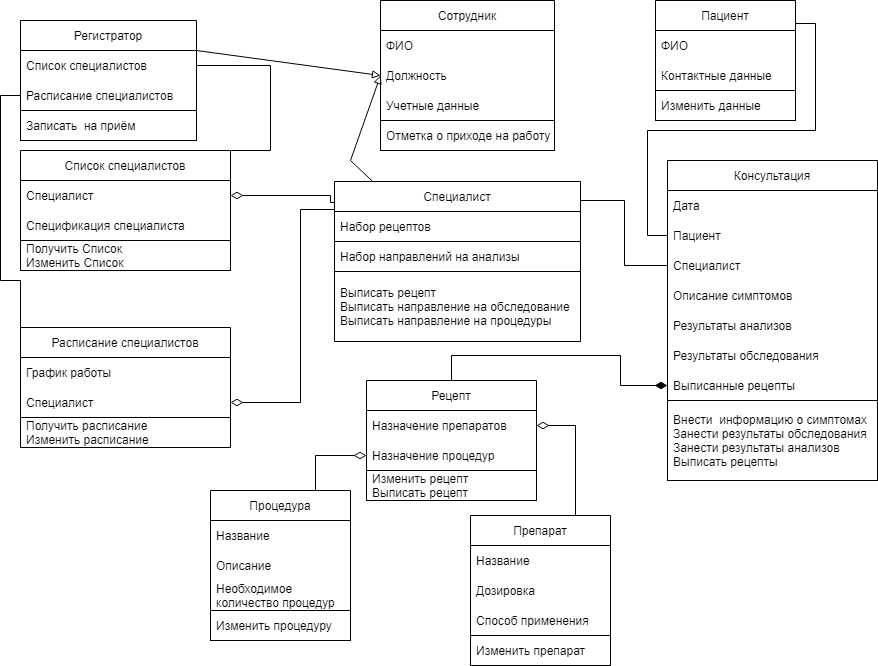

The diagram above was exported from draw.io. Its source (the exported page's mxGraphModel, read from the mxfile embedded in the PNG):
<mxGraphModel dx="1695" dy="450" grid="1" gridSize="10" guides="1" tooltips="1" connect="1" arrows="1" fold="1" page="1" pageScale="1" pageWidth="827" pageHeight="1169" math="0" shadow="0">
  <root>
    <mxCell id="0" />
    <mxCell id="1" parent="0" />
    <mxCell id="82b0NI4uJ6PpB22fCK99-34" value="Сотрудник" style="swimlane;fontStyle=0;childLayout=stackLayout;horizontal=1;startSize=30;horizontalStack=0;resizeParent=1;resizeParentMax=0;resizeLast=0;collapsible=1;marginBottom=0;" vertex="1" parent="1">
      <mxGeometry x="350" y="10" width="174" height="150" as="geometry" />
    </mxCell>
    <mxCell id="82b0NI4uJ6PpB22fCK99-35" value="ФИО" style="text;strokeColor=none;fillColor=none;align=left;verticalAlign=middle;spacingLeft=4;spacingRight=4;overflow=hidden;points=[[0,0.5],[1,0.5]];portConstraint=eastwest;rotatable=0;" vertex="1" parent="82b0NI4uJ6PpB22fCK99-34">
      <mxGeometry y="30" width="174" height="30" as="geometry" />
    </mxCell>
    <mxCell id="82b0NI4uJ6PpB22fCK99-36" value="Должность" style="text;strokeColor=none;fillColor=none;align=left;verticalAlign=middle;spacingLeft=4;spacingRight=4;overflow=hidden;points=[[0,0.5],[1,0.5]];portConstraint=eastwest;rotatable=0;" vertex="1" parent="82b0NI4uJ6PpB22fCK99-34">
      <mxGeometry y="60" width="174" height="30" as="geometry" />
    </mxCell>
    <mxCell id="82b0NI4uJ6PpB22fCK99-37" value="Учетные данные" style="text;strokeColor=none;fillColor=none;align=left;verticalAlign=middle;spacingLeft=4;spacingRight=4;overflow=hidden;points=[[0,0.5],[1,0.5]];portConstraint=eastwest;rotatable=0;" vertex="1" parent="82b0NI4uJ6PpB22fCK99-34">
      <mxGeometry y="90" width="174" height="30" as="geometry" />
    </mxCell>
    <mxCell id="82b0NI4uJ6PpB22fCK99-93" value="Отметка о приходе на работу" style="text;align=left;verticalAlign=middle;spacingLeft=4;spacingRight=4;overflow=hidden;points=[[0,0.5],[1,0.5]];portConstraint=eastwest;rotatable=0;strokeColor=default;" vertex="1" parent="82b0NI4uJ6PpB22fCK99-34">
      <mxGeometry y="120" width="174" height="30" as="geometry" />
    </mxCell>
    <mxCell id="82b0NI4uJ6PpB22fCK99-38" value="Регистратор" style="swimlane;fontStyle=0;childLayout=stackLayout;horizontal=1;startSize=30;horizontalStack=0;resizeParent=1;resizeParentMax=0;resizeLast=0;collapsible=1;marginBottom=0;" vertex="1" parent="1">
      <mxGeometry x="-10" y="30" width="176" height="120" as="geometry" />
    </mxCell>
    <mxCell id="82b0NI4uJ6PpB22fCK99-39" value="Список специалистов" style="text;strokeColor=none;fillColor=none;align=left;verticalAlign=middle;spacingLeft=4;spacingRight=4;overflow=hidden;points=[[0,0.5],[1,0.5]];portConstraint=eastwest;rotatable=0;" vertex="1" parent="82b0NI4uJ6PpB22fCK99-38">
      <mxGeometry y="30" width="176" height="30" as="geometry" />
    </mxCell>
    <mxCell id="82b0NI4uJ6PpB22fCK99-40" value="Расписание специалистов" style="text;strokeColor=none;fillColor=none;align=left;verticalAlign=middle;spacingLeft=4;spacingRight=4;overflow=hidden;points=[[0,0.5],[1,0.5]];portConstraint=eastwest;rotatable=0;" vertex="1" parent="82b0NI4uJ6PpB22fCK99-38">
      <mxGeometry y="60" width="176" height="30" as="geometry" />
    </mxCell>
    <mxCell id="82b0NI4uJ6PpB22fCK99-113" value="Записать  на приём" style="text;strokeColor=default;fillColor=none;align=left;verticalAlign=middle;spacingLeft=4;spacingRight=4;overflow=hidden;points=[[0,0.5],[1,0.5]];portConstraint=eastwest;rotatable=0;" vertex="1" parent="82b0NI4uJ6PpB22fCK99-38">
      <mxGeometry y="90" width="176" height="30" as="geometry" />
    </mxCell>
    <mxCell id="82b0NI4uJ6PpB22fCK99-92" style="edgeStyle=orthogonalEdgeStyle;rounded=0;orthogonalLoop=1;jettySize=auto;html=1;exitX=1;exitY=0.25;exitDx=0;exitDy=0;entryX=0;entryY=0.5;entryDx=0;entryDy=0;endArrow=none;endFill=0;endSize=8;strokeWidth=1;" edge="1" parent="1" source="82b0NI4uJ6PpB22fCK99-42" target="82b0NI4uJ6PpB22fCK99-89">
      <mxGeometry relative="1" as="geometry">
        <Array as="points">
          <mxPoint x="550" y="210" />
          <mxPoint x="594" y="210" />
          <mxPoint x="594" y="275" />
        </Array>
      </mxGeometry>
    </mxCell>
    <mxCell id="82b0NI4uJ6PpB22fCK99-42" value="Специалист" style="swimlane;fontStyle=0;childLayout=stackLayout;horizontal=1;startSize=30;horizontalStack=0;resizeParent=1;resizeParentMax=0;resizeLast=0;collapsible=1;marginBottom=0;" vertex="1" parent="1">
      <mxGeometry x="304" y="191" width="246" height="160" as="geometry" />
    </mxCell>
    <mxCell id="82b0NI4uJ6PpB22fCK99-43" value="Набор рецептов" style="text;strokeColor=none;fillColor=none;align=left;verticalAlign=middle;spacingLeft=4;spacingRight=4;overflow=hidden;points=[[0,0.5],[1,0.5]];portConstraint=eastwest;rotatable=0;" vertex="1" parent="82b0NI4uJ6PpB22fCK99-42">
      <mxGeometry y="30" width="246" height="30" as="geometry" />
    </mxCell>
    <mxCell id="82b0NI4uJ6PpB22fCK99-44" value="Набор направлений на анализы" style="text;strokeColor=default;fillColor=none;align=left;verticalAlign=middle;spacingLeft=4;spacingRight=4;overflow=hidden;points=[[0,0.5],[1,0.5]];portConstraint=eastwest;rotatable=0;" vertex="1" parent="82b0NI4uJ6PpB22fCK99-42">
      <mxGeometry y="60" width="246" height="30" as="geometry" />
    </mxCell>
    <mxCell id="82b0NI4uJ6PpB22fCK99-107" value="Выписать рецепт&#10;Выписать направление на обследование&#10;Выписать направление на процедуры" style="text;strokeColor=none;fillColor=none;align=left;verticalAlign=middle;spacingLeft=4;spacingRight=4;overflow=hidden;points=[[0,0.5],[1,0.5]];portConstraint=eastwest;rotatable=0;" vertex="1" parent="82b0NI4uJ6PpB22fCK99-42">
      <mxGeometry y="90" width="246" height="70" as="geometry" />
    </mxCell>
    <mxCell id="82b0NI4uJ6PpB22fCK99-46" value="" style="endArrow=block;html=1;rounded=0;entryX=0;entryY=0.5;entryDx=0;entryDy=0;endFill=0;" edge="1" parent="1" source="82b0NI4uJ6PpB22fCK99-42" target="82b0NI4uJ6PpB22fCK99-36">
      <mxGeometry width="50" height="50" relative="1" as="geometry">
        <mxPoint x="310" y="200" as="sourcePoint" />
        <mxPoint x="440" y="190" as="targetPoint" />
        <Array as="points">
          <mxPoint x="320" y="170" />
        </Array>
      </mxGeometry>
    </mxCell>
    <mxCell id="82b0NI4uJ6PpB22fCK99-47" value="" style="endArrow=block;html=1;rounded=0;entryX=0;entryY=0.5;entryDx=0;entryDy=0;endFill=0;exitX=1;exitY=0.25;exitDx=0;exitDy=0;" edge="1" parent="1" source="82b0NI4uJ6PpB22fCK99-38" target="82b0NI4uJ6PpB22fCK99-36">
      <mxGeometry width="50" height="50" relative="1" as="geometry">
        <mxPoint x="170" y="50" as="sourcePoint" />
        <mxPoint x="193.98000000000002" y="153" as="targetPoint" />
      </mxGeometry>
    </mxCell>
    <mxCell id="82b0NI4uJ6PpB22fCK99-84" style="edgeStyle=orthogonalEdgeStyle;rounded=0;orthogonalLoop=1;jettySize=auto;html=1;exitX=1;exitY=0.25;exitDx=0;exitDy=0;endArrow=none;endFill=0;endSize=8;strokeWidth=1;entryX=0;entryY=0.5;entryDx=0;entryDy=0;" edge="1" parent="1" source="82b0NI4uJ6PpB22fCK99-48" target="82b0NI4uJ6PpB22fCK99-88">
      <mxGeometry relative="1" as="geometry">
        <Array as="points">
          <mxPoint x="785" y="33" />
          <mxPoint x="785" y="140" />
          <mxPoint x="617" y="140" />
          <mxPoint x="617" y="245" />
        </Array>
      </mxGeometry>
    </mxCell>
    <mxCell id="82b0NI4uJ6PpB22fCK99-48" value="Пациент" style="swimlane;fontStyle=0;childLayout=stackLayout;horizontal=1;startSize=30;horizontalStack=0;resizeParent=1;resizeParentMax=0;resizeLast=0;collapsible=1;marginBottom=0;" vertex="1" parent="1">
      <mxGeometry x="625" y="10" width="140" height="120" as="geometry" />
    </mxCell>
    <mxCell id="82b0NI4uJ6PpB22fCK99-49" value="ФИО" style="text;strokeColor=none;fillColor=none;align=left;verticalAlign=middle;spacingLeft=4;spacingRight=4;overflow=hidden;points=[[0,0.5],[1,0.5]];portConstraint=eastwest;rotatable=0;" vertex="1" parent="82b0NI4uJ6PpB22fCK99-48">
      <mxGeometry y="30" width="140" height="30" as="geometry" />
    </mxCell>
    <mxCell id="82b0NI4uJ6PpB22fCK99-51" value="Контактные данные" style="text;strokeColor=none;fillColor=none;align=left;verticalAlign=middle;spacingLeft=4;spacingRight=4;overflow=hidden;points=[[0,0.5],[1,0.5]];portConstraint=eastwest;rotatable=0;" vertex="1" parent="82b0NI4uJ6PpB22fCK99-48">
      <mxGeometry y="60" width="140" height="30" as="geometry" />
    </mxCell>
    <mxCell id="82b0NI4uJ6PpB22fCK99-116" value="Изменить данные" style="text;strokeColor=default;fillColor=none;align=left;verticalAlign=middle;spacingLeft=4;spacingRight=4;overflow=hidden;points=[[0,0.5],[1,0.5]];portConstraint=eastwest;rotatable=0;" vertex="1" parent="82b0NI4uJ6PpB22fCK99-48">
      <mxGeometry y="90" width="140" height="30" as="geometry" />
    </mxCell>
    <mxCell id="82b0NI4uJ6PpB22fCK99-52" value="Консультация" style="swimlane;fontStyle=0;childLayout=stackLayout;horizontal=1;startSize=30;horizontalStack=0;resizeParent=1;resizeParentMax=0;resizeLast=0;collapsible=1;marginBottom=0;" vertex="1" parent="1">
      <mxGeometry x="637" y="170" width="210" height="320" as="geometry" />
    </mxCell>
    <mxCell id="82b0NI4uJ6PpB22fCK99-115" value="Дата" style="text;strokeColor=none;fillColor=none;align=left;verticalAlign=middle;spacingLeft=4;spacingRight=4;overflow=hidden;points=[[0,0.5],[1,0.5]];portConstraint=eastwest;rotatable=0;" vertex="1" parent="82b0NI4uJ6PpB22fCK99-52">
      <mxGeometry y="30" width="210" height="30" as="geometry" />
    </mxCell>
    <mxCell id="82b0NI4uJ6PpB22fCK99-88" value="Пациент" style="text;strokeColor=none;fillColor=none;align=left;verticalAlign=middle;spacingLeft=4;spacingRight=4;overflow=hidden;points=[[0,0.5],[1,0.5]];portConstraint=eastwest;rotatable=0;" vertex="1" parent="82b0NI4uJ6PpB22fCK99-52">
      <mxGeometry y="60" width="210" height="30" as="geometry" />
    </mxCell>
    <mxCell id="82b0NI4uJ6PpB22fCK99-89" value="Специалист" style="text;strokeColor=none;fillColor=none;align=left;verticalAlign=middle;spacingLeft=4;spacingRight=4;overflow=hidden;points=[[0,0.5],[1,0.5]];portConstraint=eastwest;rotatable=0;" vertex="1" parent="82b0NI4uJ6PpB22fCK99-52">
      <mxGeometry y="90" width="210" height="30" as="geometry" />
    </mxCell>
    <mxCell id="82b0NI4uJ6PpB22fCK99-53" value="Описание симптомов" style="text;strokeColor=none;fillColor=none;align=left;verticalAlign=middle;spacingLeft=4;spacingRight=4;overflow=hidden;points=[[0,0.5],[1,0.5]];portConstraint=eastwest;rotatable=0;" vertex="1" parent="82b0NI4uJ6PpB22fCK99-52">
      <mxGeometry y="120" width="210" height="30" as="geometry" />
    </mxCell>
    <mxCell id="82b0NI4uJ6PpB22fCK99-117" value="Результаты анализов" style="text;strokeColor=none;fillColor=none;align=left;verticalAlign=middle;spacingLeft=4;spacingRight=4;overflow=hidden;points=[[0,0.5],[1,0.5]];portConstraint=eastwest;rotatable=0;" vertex="1" parent="82b0NI4uJ6PpB22fCK99-52">
      <mxGeometry y="150" width="210" height="30" as="geometry" />
    </mxCell>
    <mxCell id="82b0NI4uJ6PpB22fCK99-54" value="Результаты обследования" style="text;strokeColor=none;fillColor=none;align=left;verticalAlign=middle;spacingLeft=4;spacingRight=4;overflow=hidden;points=[[0,0.5],[1,0.5]];portConstraint=eastwest;rotatable=0;" vertex="1" parent="82b0NI4uJ6PpB22fCK99-52">
      <mxGeometry y="180" width="210" height="30" as="geometry" />
    </mxCell>
    <mxCell id="82b0NI4uJ6PpB22fCK99-55" value="Выписанные рецепты" style="text;strokeColor=none;fillColor=none;align=left;verticalAlign=middle;spacingLeft=4;spacingRight=4;overflow=hidden;points=[[0,0.5],[1,0.5]];portConstraint=eastwest;rotatable=0;" vertex="1" parent="82b0NI4uJ6PpB22fCK99-52">
      <mxGeometry y="210" width="210" height="30" as="geometry" />
    </mxCell>
    <mxCell id="82b0NI4uJ6PpB22fCK99-114" value="Внести  информацию о симптомах&#10;Занести результаты обследования&#10;Занести результаты анализов&#10;Выписать рецепты" style="text;strokeColor=default;fillColor=none;align=left;verticalAlign=middle;spacingLeft=4;spacingRight=4;overflow=hidden;points=[[0,0.5],[1,0.5]];portConstraint=eastwest;rotatable=0;" vertex="1" parent="82b0NI4uJ6PpB22fCK99-52">
      <mxGeometry y="240" width="210" height="80" as="geometry" />
    </mxCell>
    <mxCell id="82b0NI4uJ6PpB22fCK99-83" style="edgeStyle=orthogonalEdgeStyle;rounded=0;orthogonalLoop=1;jettySize=auto;html=1;exitX=0.5;exitY=0;exitDx=0;exitDy=0;endArrow=diamondThin;endFill=1;endSize=10;entryX=0;entryY=0.5;entryDx=0;entryDy=0;" edge="1" parent="1" source="82b0NI4uJ6PpB22fCK99-56" target="82b0NI4uJ6PpB22fCK99-55">
      <mxGeometry relative="1" as="geometry">
        <mxPoint x="637" y="365" as="targetPoint" />
        <Array as="points">
          <mxPoint x="421" y="365" />
          <mxPoint x="590" y="365" />
          <mxPoint x="590" y="395" />
        </Array>
      </mxGeometry>
    </mxCell>
    <mxCell id="82b0NI4uJ6PpB22fCK99-56" value="Рецепт" style="swimlane;fontStyle=0;childLayout=stackLayout;horizontal=1;startSize=30;horizontalStack=0;resizeParent=1;resizeParentMax=0;resizeLast=0;collapsible=1;marginBottom=0;" vertex="1" parent="1">
      <mxGeometry x="336" y="390" width="170" height="120" as="geometry" />
    </mxCell>
    <mxCell id="82b0NI4uJ6PpB22fCK99-57" value="Назначение препаратов" style="text;strokeColor=none;fillColor=none;align=left;verticalAlign=middle;spacingLeft=4;spacingRight=4;overflow=hidden;points=[[0,0.5],[1,0.5]];portConstraint=eastwest;rotatable=0;" vertex="1" parent="82b0NI4uJ6PpB22fCK99-56">
      <mxGeometry y="30" width="170" height="30" as="geometry" />
    </mxCell>
    <mxCell id="82b0NI4uJ6PpB22fCK99-58" value="Назначение процедур" style="text;strokeColor=none;fillColor=none;align=left;verticalAlign=middle;spacingLeft=4;spacingRight=4;overflow=hidden;points=[[0,0.5],[1,0.5]];portConstraint=eastwest;rotatable=0;" vertex="1" parent="82b0NI4uJ6PpB22fCK99-56">
      <mxGeometry y="60" width="170" height="30" as="geometry" />
    </mxCell>
    <mxCell id="82b0NI4uJ6PpB22fCK99-109" value="Изменить рецепт&#10;Выписать рецепт" style="text;strokeColor=default;fillColor=none;align=left;verticalAlign=middle;spacingLeft=4;spacingRight=4;overflow=hidden;points=[[0,0.5],[1,0.5]];portConstraint=eastwest;rotatable=0;" vertex="1" parent="82b0NI4uJ6PpB22fCK99-56">
      <mxGeometry y="90" width="170" height="30" as="geometry" />
    </mxCell>
    <mxCell id="82b0NI4uJ6PpB22fCK99-82" style="edgeStyle=orthogonalEdgeStyle;rounded=0;orthogonalLoop=1;jettySize=auto;html=1;exitX=0.75;exitY=0;exitDx=0;exitDy=0;entryX=1;entryY=0.5;entryDx=0;entryDy=0;endArrow=diamondThin;endFill=0;endSize=10;" edge="1" parent="1" source="82b0NI4uJ6PpB22fCK99-72" target="82b0NI4uJ6PpB22fCK99-57">
      <mxGeometry relative="1" as="geometry" />
    </mxCell>
    <mxCell id="82b0NI4uJ6PpB22fCK99-72" value="Препарат" style="swimlane;fontStyle=0;childLayout=stackLayout;horizontal=1;startSize=30;horizontalStack=0;resizeParent=1;resizeParentMax=0;resizeLast=0;collapsible=1;marginBottom=0;" vertex="1" parent="1">
      <mxGeometry x="440" y="525" width="140" height="150" as="geometry" />
    </mxCell>
    <mxCell id="82b0NI4uJ6PpB22fCK99-73" value="Название" style="text;strokeColor=none;fillColor=none;align=left;verticalAlign=middle;spacingLeft=4;spacingRight=4;overflow=hidden;points=[[0,0.5],[1,0.5]];portConstraint=eastwest;rotatable=0;" vertex="1" parent="82b0NI4uJ6PpB22fCK99-72">
      <mxGeometry y="30" width="140" height="30" as="geometry" />
    </mxCell>
    <mxCell id="82b0NI4uJ6PpB22fCK99-74" value="Дозировка" style="text;strokeColor=none;fillColor=none;align=left;verticalAlign=middle;spacingLeft=4;spacingRight=4;overflow=hidden;points=[[0,0.5],[1,0.5]];portConstraint=eastwest;rotatable=0;" vertex="1" parent="82b0NI4uJ6PpB22fCK99-72">
      <mxGeometry y="60" width="140" height="30" as="geometry" />
    </mxCell>
    <mxCell id="82b0NI4uJ6PpB22fCK99-75" value="Способ применения" style="text;strokeColor=none;fillColor=none;align=left;verticalAlign=middle;spacingLeft=4;spacingRight=4;overflow=hidden;points=[[0,0.5],[1,0.5]];portConstraint=eastwest;rotatable=0;" vertex="1" parent="82b0NI4uJ6PpB22fCK99-72">
      <mxGeometry y="90" width="140" height="30" as="geometry" />
    </mxCell>
    <mxCell id="82b0NI4uJ6PpB22fCK99-112" value="Изменить препарат" style="text;strokeColor=default;fillColor=none;align=left;verticalAlign=middle;spacingLeft=4;spacingRight=4;overflow=hidden;points=[[0,0.5],[1,0.5]];portConstraint=eastwest;rotatable=0;" vertex="1" parent="82b0NI4uJ6PpB22fCK99-72">
      <mxGeometry y="120" width="140" height="30" as="geometry" />
    </mxCell>
    <mxCell id="82b0NI4uJ6PpB22fCK99-81" style="edgeStyle=orthogonalEdgeStyle;rounded=0;orthogonalLoop=1;jettySize=auto;html=1;exitX=0.75;exitY=0;exitDx=0;exitDy=0;endArrow=diamondThin;endFill=0;endSize=10;" edge="1" parent="1" source="82b0NI4uJ6PpB22fCK99-76" target="82b0NI4uJ6PpB22fCK99-58">
      <mxGeometry relative="1" as="geometry" />
    </mxCell>
    <mxCell id="82b0NI4uJ6PpB22fCK99-76" value="Процедура" style="swimlane;fontStyle=0;childLayout=stackLayout;horizontal=1;startSize=30;horizontalStack=0;resizeParent=1;resizeParentMax=0;resizeLast=0;collapsible=1;marginBottom=0;" vertex="1" parent="1">
      <mxGeometry x="180" y="500" width="140" height="150" as="geometry" />
    </mxCell>
    <mxCell id="82b0NI4uJ6PpB22fCK99-77" value="Название" style="text;strokeColor=none;fillColor=none;align=left;verticalAlign=middle;spacingLeft=4;spacingRight=4;overflow=hidden;points=[[0,0.5],[1,0.5]];portConstraint=eastwest;rotatable=0;" vertex="1" parent="82b0NI4uJ6PpB22fCK99-76">
      <mxGeometry y="30" width="140" height="30" as="geometry" />
    </mxCell>
    <mxCell id="82b0NI4uJ6PpB22fCK99-78" value="Описание" style="text;strokeColor=none;fillColor=none;align=left;verticalAlign=middle;spacingLeft=4;spacingRight=4;overflow=hidden;points=[[0,0.5],[1,0.5]];portConstraint=eastwest;rotatable=0;" vertex="1" parent="82b0NI4uJ6PpB22fCK99-76">
      <mxGeometry y="60" width="140" height="30" as="geometry" />
    </mxCell>
    <mxCell id="82b0NI4uJ6PpB22fCK99-79" value="Необходимое &#10;количество процедур" style="text;strokeColor=none;fillColor=none;align=left;verticalAlign=middle;spacingLeft=4;spacingRight=4;overflow=hidden;points=[[0,0.5],[1,0.5]];portConstraint=eastwest;rotatable=0;" vertex="1" parent="82b0NI4uJ6PpB22fCK99-76">
      <mxGeometry y="90" width="140" height="30" as="geometry" />
    </mxCell>
    <mxCell id="82b0NI4uJ6PpB22fCK99-111" value="Изменить процедуру" style="text;strokeColor=default;fillColor=none;align=left;verticalAlign=middle;spacingLeft=4;spacingRight=4;overflow=hidden;points=[[0,0.5],[1,0.5]];portConstraint=eastwest;rotatable=0;" vertex="1" parent="82b0NI4uJ6PpB22fCK99-76">
      <mxGeometry y="120" width="140" height="30" as="geometry" />
    </mxCell>
    <mxCell id="82b0NI4uJ6PpB22fCK99-105" style="edgeStyle=orthogonalEdgeStyle;rounded=0;orthogonalLoop=1;jettySize=auto;html=1;exitX=1;exitY=0;exitDx=0;exitDy=0;entryX=1;entryY=0.5;entryDx=0;entryDy=0;endArrow=none;endFill=0;endSize=10;strokeWidth=1;" edge="1" parent="1" source="82b0NI4uJ6PpB22fCK99-94" target="82b0NI4uJ6PpB22fCK99-39">
      <mxGeometry relative="1" as="geometry">
        <Array as="points">
          <mxPoint x="240" y="160" />
          <mxPoint x="240" y="75" />
        </Array>
      </mxGeometry>
    </mxCell>
    <mxCell id="82b0NI4uJ6PpB22fCK99-94" value="Список специалистов" style="swimlane;fontStyle=0;childLayout=stackLayout;horizontal=1;startSize=30;horizontalStack=0;resizeParent=1;resizeParentMax=0;resizeLast=0;collapsible=1;marginBottom=0;strokeColor=default;" vertex="1" parent="1">
      <mxGeometry x="-10" y="160" width="210" height="120" as="geometry" />
    </mxCell>
    <mxCell id="82b0NI4uJ6PpB22fCK99-95" value="Специалист" style="text;strokeColor=none;fillColor=none;align=left;verticalAlign=middle;spacingLeft=4;spacingRight=4;overflow=hidden;points=[[0,0.5],[1,0.5]];portConstraint=eastwest;rotatable=0;" vertex="1" parent="82b0NI4uJ6PpB22fCK99-94">
      <mxGeometry y="30" width="210" height="30" as="geometry" />
    </mxCell>
    <mxCell id="82b0NI4uJ6PpB22fCK99-96" value="Спецификация специалиста" style="text;strokeColor=none;fillColor=none;align=left;verticalAlign=middle;spacingLeft=4;spacingRight=4;overflow=hidden;points=[[0,0.5],[1,0.5]];portConstraint=eastwest;rotatable=0;" vertex="1" parent="82b0NI4uJ6PpB22fCK99-94">
      <mxGeometry y="60" width="210" height="30" as="geometry" />
    </mxCell>
    <mxCell id="82b0NI4uJ6PpB22fCK99-97" value="Получить Список&#10;Изменить Список" style="text;strokeColor=default;fillColor=none;align=left;verticalAlign=middle;spacingLeft=4;spacingRight=4;overflow=hidden;points=[[0,0.5],[1,0.5]];portConstraint=eastwest;rotatable=0;" vertex="1" parent="82b0NI4uJ6PpB22fCK99-94">
      <mxGeometry y="90" width="210" height="30" as="geometry" />
    </mxCell>
    <mxCell id="82b0NI4uJ6PpB22fCK99-106" style="edgeStyle=orthogonalEdgeStyle;rounded=0;orthogonalLoop=1;jettySize=auto;html=1;exitX=0;exitY=0;exitDx=0;exitDy=0;entryX=0;entryY=0.5;entryDx=0;entryDy=0;endArrow=none;endFill=0;endSize=10;strokeWidth=1;" edge="1" parent="1" source="82b0NI4uJ6PpB22fCK99-98" target="82b0NI4uJ6PpB22fCK99-40">
      <mxGeometry relative="1" as="geometry">
        <Array as="points">
          <mxPoint x="-30" y="290" />
          <mxPoint x="-30" y="105" />
        </Array>
      </mxGeometry>
    </mxCell>
    <mxCell id="82b0NI4uJ6PpB22fCK99-98" value="Расписание специалистов" style="swimlane;fontStyle=0;childLayout=stackLayout;horizontal=1;startSize=30;horizontalStack=0;resizeParent=1;resizeParentMax=0;resizeLast=0;collapsible=1;marginBottom=0;strokeColor=default;" vertex="1" parent="1">
      <mxGeometry x="-10" y="337" width="210" height="120" as="geometry" />
    </mxCell>
    <mxCell id="82b0NI4uJ6PpB22fCK99-100" value="График работы" style="text;strokeColor=none;fillColor=none;align=left;verticalAlign=middle;spacingLeft=4;spacingRight=4;overflow=hidden;points=[[0,0.5],[1,0.5]];portConstraint=eastwest;rotatable=0;" vertex="1" parent="82b0NI4uJ6PpB22fCK99-98">
      <mxGeometry y="30" width="210" height="30" as="geometry" />
    </mxCell>
    <mxCell id="82b0NI4uJ6PpB22fCK99-99" value="Специалист" style="text;strokeColor=none;fillColor=none;align=left;verticalAlign=middle;spacingLeft=4;spacingRight=4;overflow=hidden;points=[[0,0.5],[1,0.5]];portConstraint=eastwest;rotatable=0;" vertex="1" parent="82b0NI4uJ6PpB22fCK99-98">
      <mxGeometry y="60" width="210" height="30" as="geometry" />
    </mxCell>
    <mxCell id="82b0NI4uJ6PpB22fCK99-101" value="Получить расписание&#10;Изменить расписание" style="text;strokeColor=default;fillColor=none;align=left;verticalAlign=middle;spacingLeft=4;spacingRight=4;overflow=hidden;points=[[0,0.5],[1,0.5]];portConstraint=eastwest;rotatable=0;" vertex="1" parent="82b0NI4uJ6PpB22fCK99-98">
      <mxGeometry y="90" width="210" height="30" as="geometry" />
    </mxCell>
    <mxCell id="82b0NI4uJ6PpB22fCK99-102" style="edgeStyle=orthogonalEdgeStyle;rounded=0;orthogonalLoop=1;jettySize=auto;html=1;entryX=1;entryY=0.5;entryDx=0;entryDy=0;endArrow=diamondThin;endFill=0;endSize=10;strokeWidth=1;exitX=0;exitY=0.131;exitDx=0;exitDy=0;exitPerimeter=0;" edge="1" parent="1" source="82b0NI4uJ6PpB22fCK99-42" target="82b0NI4uJ6PpB22fCK99-95">
      <mxGeometry relative="1" as="geometry">
        <mxPoint x="300" y="220" as="sourcePoint" />
        <Array as="points">
          <mxPoint x="300" y="212" />
          <mxPoint x="300" y="205" />
        </Array>
      </mxGeometry>
    </mxCell>
    <mxCell id="82b0NI4uJ6PpB22fCK99-103" style="edgeStyle=orthogonalEdgeStyle;rounded=0;orthogonalLoop=1;jettySize=auto;html=1;exitX=0;exitY=0.119;exitDx=0;exitDy=0;entryX=1;entryY=0.5;entryDx=0;entryDy=0;endArrow=diamondThin;endFill=0;endSize=10;strokeWidth=1;exitPerimeter=0;" edge="1" parent="1" source="82b0NI4uJ6PpB22fCK99-42" target="82b0NI4uJ6PpB22fCK99-99">
      <mxGeometry relative="1" as="geometry">
        <Array as="points">
          <mxPoint x="304" y="219" />
          <mxPoint x="270" y="219" />
          <mxPoint x="270" y="412" />
        </Array>
      </mxGeometry>
    </mxCell>
  </root>
</mxGraphModel>